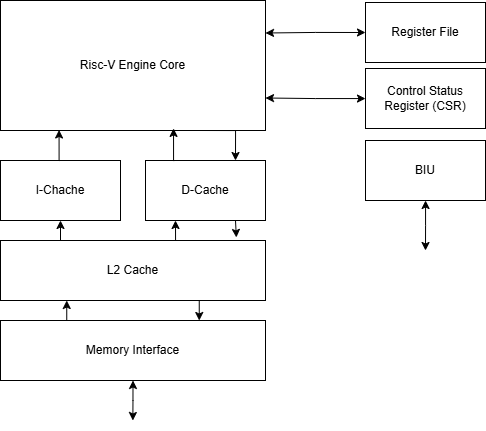

The diagram above was exported from draw.io. Its source (the exported page's mxGraphModel, read from the mxfile embedded in the PNG):
<mxGraphModel dx="925" dy="505" grid="1" gridSize="10" guides="1" tooltips="1" connect="1" arrows="1" fold="1" page="1" pageScale="1" pageWidth="1169" pageHeight="827" math="0" shadow="0">
  <root>
    <mxCell id="0" />
    <mxCell id="1" parent="0" />
    <mxCell id="P32a4rSaQh2Tj805t93p-17" style="edgeStyle=orthogonalEdgeStyle;rounded=0;orthogonalLoop=1;jettySize=auto;html=1;exitX=0.75;exitY=1;exitDx=0;exitDy=0;entryX=0.75;entryY=0;entryDx=0;entryDy=0;" edge="1" parent="1" source="P32a4rSaQh2Tj805t93p-1" target="P32a4rSaQh2Tj805t93p-6">
      <mxGeometry relative="1" as="geometry">
        <Array as="points">
          <mxPoint x="540" y="230" />
        </Array>
      </mxGeometry>
    </mxCell>
    <mxCell id="P32a4rSaQh2Tj805t93p-1" value="Risc-V Engine Core" style="whiteSpace=wrap;html=1;" vertex="1" parent="1">
      <mxGeometry x="305" y="100" width="265" height="130" as="geometry" />
    </mxCell>
    <mxCell id="P32a4rSaQh2Tj805t93p-11" style="edgeStyle=orthogonalEdgeStyle;rounded=0;orthogonalLoop=1;jettySize=auto;html=1;exitX=0;exitY=0.5;exitDx=0;exitDy=0;entryX=1;entryY=0.25;entryDx=0;entryDy=0;startArrow=classic;startFill=1;" edge="1" parent="1" source="P32a4rSaQh2Tj805t93p-2" target="P32a4rSaQh2Tj805t93p-1">
      <mxGeometry relative="1" as="geometry" />
    </mxCell>
    <mxCell id="P32a4rSaQh2Tj805t93p-2" value="Register File" style="whiteSpace=wrap;html=1;" vertex="1" parent="1">
      <mxGeometry x="670" y="102" width="120" height="60" as="geometry" />
    </mxCell>
    <mxCell id="P32a4rSaQh2Tj805t93p-12" style="edgeStyle=orthogonalEdgeStyle;rounded=0;orthogonalLoop=1;jettySize=auto;html=1;entryX=1;entryY=0.75;entryDx=0;entryDy=0;startArrow=classic;startFill=1;" edge="1" parent="1" source="P32a4rSaQh2Tj805t93p-3" target="P32a4rSaQh2Tj805t93p-1">
      <mxGeometry relative="1" as="geometry" />
    </mxCell>
    <mxCell id="P32a4rSaQh2Tj805t93p-3" value="Control Status Register (CSR)" style="whiteSpace=wrap;html=1;" vertex="1" parent="1">
      <mxGeometry x="670" y="168" width="120" height="60" as="geometry" />
    </mxCell>
    <mxCell id="P32a4rSaQh2Tj805t93p-6" value="D-Cache" style="whiteSpace=wrap;html=1;" vertex="1" parent="1">
      <mxGeometry x="450" y="260" width="120" height="60" as="geometry" />
    </mxCell>
    <mxCell id="P32a4rSaQh2Tj805t93p-7" value="I-Chache" style="whiteSpace=wrap;html=1;" vertex="1" parent="1">
      <mxGeometry x="305" y="260" width="120" height="60" as="geometry" />
    </mxCell>
    <mxCell id="P32a4rSaQh2Tj805t93p-18" style="edgeStyle=orthogonalEdgeStyle;rounded=0;orthogonalLoop=1;jettySize=auto;html=1;exitX=0.25;exitY=0;exitDx=0;exitDy=0;entryX=0.5;entryY=1;entryDx=0;entryDy=0;" edge="1" parent="1" source="P32a4rSaQh2Tj805t93p-8" target="P32a4rSaQh2Tj805t93p-7">
      <mxGeometry relative="1" as="geometry" />
    </mxCell>
    <mxCell id="P32a4rSaQh2Tj805t93p-21" style="edgeStyle=orthogonalEdgeStyle;rounded=0;orthogonalLoop=1;jettySize=auto;html=1;exitX=0.75;exitY=0;exitDx=0;exitDy=0;entryX=0.25;entryY=1;entryDx=0;entryDy=0;" edge="1" parent="1" source="P32a4rSaQh2Tj805t93p-8" target="P32a4rSaQh2Tj805t93p-6">
      <mxGeometry relative="1" as="geometry" />
    </mxCell>
    <mxCell id="P32a4rSaQh2Tj805t93p-23" style="edgeStyle=orthogonalEdgeStyle;rounded=0;orthogonalLoop=1;jettySize=auto;html=1;exitX=0.75;exitY=1;exitDx=0;exitDy=0;entryX=0.75;entryY=0;entryDx=0;entryDy=0;" edge="1" parent="1" source="P32a4rSaQh2Tj805t93p-8" target="P32a4rSaQh2Tj805t93p-9">
      <mxGeometry relative="1" as="geometry" />
    </mxCell>
    <mxCell id="P32a4rSaQh2Tj805t93p-8" value="L2 Cache" style="whiteSpace=wrap;html=1;" vertex="1" parent="1">
      <mxGeometry x="305" y="340" width="265" height="60" as="geometry" />
    </mxCell>
    <mxCell id="P32a4rSaQh2Tj805t93p-22" style="edgeStyle=orthogonalEdgeStyle;rounded=0;orthogonalLoop=1;jettySize=auto;html=1;exitX=0.25;exitY=0;exitDx=0;exitDy=0;entryX=0.25;entryY=1;entryDx=0;entryDy=0;" edge="1" parent="1" source="P32a4rSaQh2Tj805t93p-9" target="P32a4rSaQh2Tj805t93p-8">
      <mxGeometry relative="1" as="geometry" />
    </mxCell>
    <mxCell id="P32a4rSaQh2Tj805t93p-24" style="edgeStyle=orthogonalEdgeStyle;rounded=0;orthogonalLoop=1;jettySize=auto;html=1;exitX=0.5;exitY=1;exitDx=0;exitDy=0;startArrow=classic;startFill=1;" edge="1" parent="1" source="P32a4rSaQh2Tj805t93p-9">
      <mxGeometry relative="1" as="geometry">
        <mxPoint x="437.3529411764707" y="520" as="targetPoint" />
      </mxGeometry>
    </mxCell>
    <mxCell id="P32a4rSaQh2Tj805t93p-9" value="Memory Interface" style="whiteSpace=wrap;html=1;" vertex="1" parent="1">
      <mxGeometry x="305" y="420" width="265" height="60" as="geometry" />
    </mxCell>
    <mxCell id="P32a4rSaQh2Tj805t93p-13" style="edgeStyle=orthogonalEdgeStyle;rounded=0;orthogonalLoop=1;jettySize=auto;html=1;startArrow=classic;startFill=1;" edge="1" parent="1" source="P32a4rSaQh2Tj805t93p-10">
      <mxGeometry relative="1" as="geometry">
        <mxPoint x="730" y="350" as="targetPoint" />
      </mxGeometry>
    </mxCell>
    <mxCell id="P32a4rSaQh2Tj805t93p-10" value="BIU" style="whiteSpace=wrap;html=1;" vertex="1" parent="1">
      <mxGeometry x="670" y="240" width="120" height="60" as="geometry" />
    </mxCell>
    <mxCell id="P32a4rSaQh2Tj805t93p-15" style="edgeStyle=orthogonalEdgeStyle;rounded=0;orthogonalLoop=1;jettySize=auto;html=1;exitX=0.5;exitY=0;exitDx=0;exitDy=0;entryX=0.221;entryY=0.996;entryDx=0;entryDy=0;entryPerimeter=0;" edge="1" parent="1" source="P32a4rSaQh2Tj805t93p-7" target="P32a4rSaQh2Tj805t93p-1">
      <mxGeometry relative="1" as="geometry" />
    </mxCell>
    <mxCell id="P32a4rSaQh2Tj805t93p-16" style="edgeStyle=orthogonalEdgeStyle;rounded=0;orthogonalLoop=1;jettySize=auto;html=1;exitX=0.25;exitY=0;exitDx=0;exitDy=0;entryX=0.653;entryY=0.984;entryDx=0;entryDy=0;entryPerimeter=0;" edge="1" parent="1" source="P32a4rSaQh2Tj805t93p-6" target="P32a4rSaQh2Tj805t93p-1">
      <mxGeometry relative="1" as="geometry" />
    </mxCell>
    <mxCell id="P32a4rSaQh2Tj805t93p-20" style="edgeStyle=orthogonalEdgeStyle;rounded=0;orthogonalLoop=1;jettySize=auto;html=1;exitX=0.75;exitY=1;exitDx=0;exitDy=0;entryX=0.89;entryY=-0.051;entryDx=0;entryDy=0;entryPerimeter=0;" edge="1" parent="1" source="P32a4rSaQh2Tj805t93p-6" target="P32a4rSaQh2Tj805t93p-8">
      <mxGeometry relative="1" as="geometry" />
    </mxCell>
  </root>
</mxGraphModel>